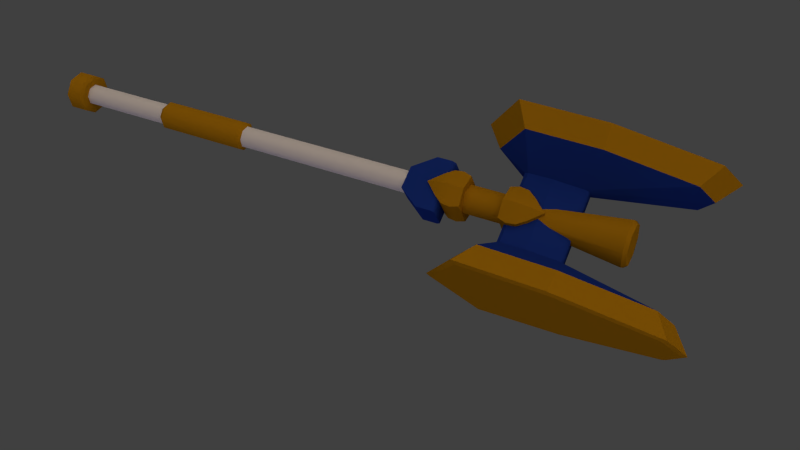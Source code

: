 # Source: magic_maul.blend  (saved by Blender 2.77.0; exported with 4.5.12 LTS)
import bpy
from mathutils import Matrix  # noqa: F401  (used for matrix-valued properties, if any)

bpy.ops.wm.read_factory_settings(use_empty=True)
scene = bpy.context.scene
scene.name = 'Scene'

# ---- collections
col_collection_1 = bpy.data.collections.new('Collection 1'); scene.collection.children.link(col_collection_1)
col_collection_2 = bpy.data.collections.new('Collection 2'); scene.collection.children.link(col_collection_2)
col_collection_2.hide_render = True
col_collection_2.hide_viewport = True

# ---- materials (node trees are filled in below, after node groups)
mat_steel = bpy.data.materials.new('Steel')
mat_steel.alpha_threshold = 0.0
mat_steel.use_transparent_shadow = False
mat_steel.roughness = 0.5
mat_steel.specular_intensity = 1.0
mat_steel.line_color = (0.0, 0.0, 0.0, 1.0)
mat_gold = bpy.data.materials.new('Gold')
mat_gold.alpha_threshold = 0.0
mat_gold.use_transparent_shadow = False
mat_gold.preview_render_type = 'SHADERBALL'
mat_gold.diffuse_color = (0.459, 0.2234, 0.006057, 1.0)
mat_gold.specular_color = (1.0, 0.5434, 0.06856)
mat_gold.roughness = 0.5
mat_gold.specular_intensity = 1.0
mat_gold.line_color = (0.0, 0.0, 0.0, 1.0)
mat_blue = bpy.data.materials.new('Blue')
mat_blue.alpha_threshold = 0.0
mat_blue.use_transparent_shadow = False
mat_blue.preview_render_type = 'SHADERBALL'
mat_blue.diffuse_color = (0.01231, 0.04092, 0.2883, 1.0)
mat_blue.specular_color = (0.1522, 0.1955, 1.0)
mat_blue.roughness = 0.5
mat_blue.specular_intensity = 1.0
mat_blue.line_color = (0.0, 0.0, 0.0, 1.0)
mat_floorshadow = bpy.data.materials.new('FloorShadow')
mat_floorshadow.alpha_threshold = 0.0
mat_floorshadow.use_transparent_shadow = False
mat_floorshadow.diffuse_color = (0.2159, 0.2159, 0.2159, 1.0)
mat_floorshadow.roughness = 0.5
mat_floorshadow.specular_intensity = 0.0
mat_floorshadow.line_color = (0.0, 0.0, 0.0, 0.5)
mat_floorinvis = bpy.data.materials.new('FloorInvis')
mat_floorinvis.alpha_threshold = 0.0
mat_floorinvis.use_transparent_shadow = False
mat_floorinvis.diffuse_color = (0.2159, 0.2159, 0.2159, 1.0)
mat_floorinvis.roughness = 0.5
mat_floorinvis.specular_intensity = 0.0

# ---- material node trees

# ---- world
world_world = bpy.data.worlds.new('World'); scene.world = world_world
world_world.color = (0.05088, 0.05088, 0.05088)
world_world.use_sun_shadow = False
world_world.sun_shadow_jitter_overblur = 0.0
world_world.cycles.sampling_method = 'NONE'
world_world.cycles.sample_map_resolution = 256
world_world.light_settings.distance = 1.0

# ---- cameras
cam_camera = bpy.data.cameras.new('Camera')
cam_camera.clip_end = 100.0
cam_camera.lens = 35.0
cam_camera.sensor_width = 32.0
cam_camera.sensor_height = 18.0
cam_camera.ortho_scale = 7.314
cam_camera.dof.focus_distance = 0.0
cam_camera.dof.aperture_fstop = 128.0

# ---- lights
light_filllight = bpy.data.lights.new('FillLight', 'SUN')
light_filllight.color = (0.7398, 0.6076, 1.0)
light_filllight.transmission_factor = 0.0
light_filllight.angle = 1.571
light_filllight.energy = 0.25
light_filllight.shadow_buffer_clip_start = 0.5
light_filllight.shadow_soft_size = 1.0
light_filllight.shadow_cascade_max_distance = 1000.0
light_filllight.cycles.use_multiple_importance_sampling = False
light_keylight = bpy.data.lights.new('KeyLight', 'SUN')
light_keylight.color = (0.814, 0.6377, 0.5099)
light_keylight.transmission_factor = 0.0
light_keylight.angle = 1.966
light_keylight.energy = 1.25
light_keylight.shadow_buffer_clip_start = 0.5
light_keylight.shadow_soft_size = 1.5
light_keylight.shadow_cascade_max_distance = 1000.0
light_keylight.cycles.use_multiple_importance_sampling = False
light_rimlight = bpy.data.lights.new('RimLight', 'SUN')
light_rimlight.color = (0.7067, 0.7067, 0.7067)
light_rimlight.transmission_factor = 0.0
light_rimlight.angle = 1.571
light_rimlight.energy = 0.25
light_rimlight.shadow_buffer_clip_start = 0.5
light_rimlight.shadow_soft_size = 1.0
light_rimlight.shadow_cascade_max_distance = 1000.0
light_rimlight.cycles.use_multiple_importance_sampling = False

# ---- meshes
me_magicmaul = bpy.data.meshes.new('MagicMaul')
me_magicmaul.from_pydata([(0.0, 0.7765, -0.1295), (0.09137, 0.7774, -0.09137), (0.09137, -1.344, -0.09137), (0.0, -1.344, -0.1292), (0.1292, 0.7755, -0.1297), (0.1292, 0.7765, -3.776e-08), (0.1292, -1.344, -5.073e-08), (-0.09137, -1.344, -0.09137), (0.1206, -1.382, -0.1206), (0.0, -1.382, -0.1706), (0.0, 1.026, -0.16), (0.1706, -1.382, -6.011e-08), (0.09137, 0.7774, 0.09137), (0.09137, -1.344, 0.09137), (-0.09137, 0.7774, -0.09137), (-0.1206, -1.382, -0.1206), (0.1206, -2.475, -0.1206), (0.0, -2.475, -0.1706), (0.3, 1.026, -0.1597), (-0.1292, 0.7755, -0.1297), (0.1206, -1.382, 0.1206), (0.1705, -2.475, -4.423e-08), (0.1292, 0.7755, 0.1297), (0.0, -1.344, 0.1292), (-0.1292, -1.344, -5.073e-08), (-0.1292, 0.7765, -3.776e-08), (-0.1206, -2.475, -0.1206), (-0.1706, -1.382, -6.011e-08), (0.09137, -2.525, -0.09137), (0.0, -2.525, -0.1292), (0.1262, 1.175, -0.1599), (0.0, 1.04, -0.16), (-0.3, 1.026, -0.1597), (0.3, 1.026, -1.303e-07), (0.0, -1.382, 0.1706), (0.1206, -2.475, 0.1206), (0.1292, -2.525, -3.533e-08), (0.0, 0.7765, 0.1295), (-0.09137, -1.344, 0.09137), (-0.09137, 0.7774, 0.09137), (-0.09137, -2.525, -0.09137), (-0.1705, -2.475, -4.423e-08), (-0.1206, -1.382, 0.1206), (0.0, -3.691, -0.1292), (0.09137, -3.691, -0.09137), (0.0, 1.04, -0.1798), (0.1262, 1.175, -0.1798), (0.14, 1.194, -0.1599), (0.3, 1.194, -0.1597), (-0.1262, 1.175, -0.1599), (0.3, 1.194, -1.303e-07), (0.0, -2.475, 0.1705), (0.09137, -2.525, 0.09137), (0.1292, -3.691, -5.073e-08), (0.3, 1.026, 0.1597), (-0.1292, 0.7755, 0.1297), (-0.09137, -3.691, -0.09137), (-0.1292, -2.525, -3.533e-08), (-0.1206, -2.475, 0.1206), (0.1462, -3.691, -0.1462), (0.0, -3.691, -0.2067), (-0.1262, 1.175, -0.1798), (-1.199e-09, 1.175, -0.2336), (0.1962, 1.272, -0.1798), (0.3, 1.234, -0.1278), (-0.3, 1.194, -0.1597), (-0.14, 1.194, -0.1599), (-0.3, 1.026, -1.303e-07), (0.3, 1.234, -1.302e-07), (0.3, 1.194, 0.1597), (0.0, -2.525, 0.1292), (0.09137, -3.691, 0.09137), (0.2067, -3.691, -6.832e-08), (0.0, 1.026, 0.16), (-0.1462, -3.691, -0.1462), (-0.1292, -3.691, -5.073e-08), (-0.09137, -2.525, 0.09137), (0.1705, -3.711, -0.1705), (0.0, -3.711, -0.2412), (-0.1962, 1.272, -0.1798), (-4.87e-10, 1.272, -0.2515), (0.1686, 1.234, -0.1279), (-0.3, 1.194, -1.303e-07), (-0.3, 1.234, -0.1278), (0.3, 1.234, 0.1278), (0.1686, 1.234, -7.384e-08), (0.1262, 1.175, 0.1599), (0.14, 1.194, 0.1599), (0.0, -3.691, 0.1292), (0.1462, -3.691, 0.1462), (0.2412, -3.711, -7.763e-08), (0.0, 1.04, 0.16), (-0.3, 1.026, 0.1597), (-0.1705, -3.711, -0.1705), (-0.2067, -3.691, -6.832e-08), (-0.09137, -3.691, 0.09137), (0.1705, -3.921, -0.1705), (0.0, -3.921, -0.2412), (-0.1686, 1.234, -0.1279), (-5.194e-10, 1.374, -0.2543), (0.1962, 1.272, -7.451e-08), (-0.3, 1.194, 0.1597), (-0.3, 1.234, -1.302e-07), (0.1686, 1.234, 0.1279), (0.1962, 1.272, 0.1798), (0.1262, 1.175, 0.1798), (0.0, -3.691, 0.2067), (0.1705, -3.711, 0.1705), (0.2412, -3.921, -7.763e-08), (-0.1262, 1.175, 0.1599), (0.0, 1.04, 0.1798), (-0.1705, -3.921, -0.1705), (-0.2412, -3.711, -7.763e-08), (-0.1462, -3.691, 0.1462), (0.1462, -3.941, -0.1462), (0.0, -3.941, -0.2067), (-0.1686, 1.234, -7.384e-08), (-0.1962, 1.272, -7.451e-08), (0.2092, 1.374, -0.1798), (0.2092, 1.374, -7.451e-08), (-0.14, 1.194, 0.1599), (-0.3, 1.234, 0.1278), (-1.199e-09, 1.175, 0.2336), (0.0, -3.711, 0.2412), (0.1705, -3.921, 0.1705), (0.2067, -3.941, -6.832e-08), (-0.1262, 1.175, 0.1798), (-0.1462, -3.941, -0.1462), (-0.2412, -3.921, -7.763e-08), (-0.1705, -3.711, 0.1705), (0.0, -3.941, -2.98e-08), (-0.1962, 1.272, 0.1798), (-0.1686, 1.234, 0.1279), (-0.2092, 1.374, -7.451e-08), (-0.2092, 1.374, -0.1798), (0.0, 1.468, -0.2543), (0.1798, 1.468, -7.451e-08), (0.1798, 1.468, -0.1798), (0.2092, 1.374, 0.1798), (-4.87e-10, 1.272, 0.2515), (0.0, -3.921, 0.2412), (0.1462, -3.941, 0.1462), (-0.2067, -3.941, -6.832e-08), (-0.1705, -3.921, 0.1705), (0.0, -3.941, 0.2067), (-0.2092, 1.374, 0.1798), (-0.1798, 1.468, -7.451e-08), (-0.1798, 1.468, -0.1798), (0.1173, 1.468, -0.1173), (0.1798, 1.468, 0.1798), (-0.1462, -3.941, 0.1462), (-0.1798, 1.468, 0.1798), (-0.1173, 1.468, -0.1173), (0.0, 1.468, -0.166), (0.166, 1.468, -4.325e-08), (-5.194e-10, 1.374, 0.2543), (-0.166, 1.468, -4.325e-08), (0.0, 1.892, -0.166), (0.1173, 1.892, -0.1173), (0.166, 1.892, -4.325e-08), (0.1173, 1.468, 0.1173), (0.0, 1.468, 0.2543), (-0.1173, 1.468, 0.1173), (-0.166, 1.892, -4.325e-08), (-0.1173, 1.892, -0.1173), (-2.707e-08, 1.893, -0.2543), (0.1798, 1.893, -0.1798), (0.1798, 1.893, -7.451e-08), (0.1173, 1.892, 0.1173), (0.0, 1.468, 0.166), (-0.1173, 1.892, 0.1173), (-0.1798, 1.893, -7.451e-08), (-0.1798, 1.893, -0.1798), (0.2092, 1.987, -0.1798), (0.1798, 1.893, 0.1798), (0.0, 1.892, 0.166), (-0.1798, 1.893, 0.1798), (-0.2092, 1.987, -0.1798), (0.1993, 1.956, -6.829e-08), (0.1993, 1.956, -0.1024), (-1.234e-08, 1.987, -0.2543), (0.1993, 1.956, 0.1024), (-2.707e-08, 1.893, 0.2543), (-0.1993, 1.956, -6.829e-08), (-0.1993, 1.956, -0.1024), (-0.1993, 1.956, 0.1024), (0.4, 1.956, -1.166e-07), (0.4, 1.956, -0.1024), (0.1962, 2.089, -0.1798), (0.2087, 1.991, -0.1254), (0.4, 1.956, 0.1024), (0.2092, 1.987, 0.1798), (-1.234e-08, 1.987, 0.2543), (-0.4, 1.956, -1.166e-07), (-0.4, 1.956, -0.1024), (-0.2092, 1.987, 0.1798), (-0.4, 1.956, 0.1024), (-0.1962, 2.089, -0.1798), (-0.2087, 1.991, -0.1254), (0.6479, 1.569, -1.957e-07), (0.4, 1.996, -0.128), (2.992e-09, 2.089, -0.2515), (0.1962, 2.089, -0.128), (0.2087, 1.991, 0.1254), (0.4, 1.996, 0.128), (-0.6479, 1.569, -1.957e-07), (-0.4, 1.996, -0.128), (-0.2087, 1.991, 0.1254), (-0.4, 1.996, 0.128), (-0.1962, 2.089, -0.128), (0.6479, 1.93, -0.5694), (0.1262, 2.187, -0.1798), (0.1262, 2.187, -0.128), (0.6479, 1.93, 0.5694), (0.1962, 2.089, 0.128), (0.1962, 2.089, 0.1798), (2.992e-09, 2.089, 0.2515), (-0.6479, 1.93, -0.5694), (-0.1962, 2.089, 0.1798), (-0.1962, 2.089, 0.128), (-0.6479, 1.93, 0.5694), (-0.1262, 2.187, -0.128), (-0.1262, 2.187, -0.1798), (0.8988, 1.789, -0.6701), (0.8988, 1.364, -2.714e-07), (0.4, 2.264, -0.128), (1.849e-08, 2.187, -0.2336), (0.05391, 2.264, -0.128), (0.8988, 1.789, 0.6701), (0.4, 2.264, 0.128), (0.6479, 2.723, 0.5238), (0.1262, 2.187, 0.128), (0.1262, 2.187, 0.1798), (-0.8988, 1.789, -0.6701), (-0.8988, 1.364, -2.714e-07), (-0.4, 2.264, -0.128), (-0.1262, 2.187, 0.1798), (-0.1262, 2.187, 0.128), (-0.4, 2.264, 0.128), (-0.6479, 2.723, 0.5238), (-0.8988, 1.789, 0.6701), (-0.05391, 2.264, -0.128), (0.6479, 2.723, -0.5238), (0.8988, 2.722, -0.6164), (0.9181, 1.823, -0.62), (3.765e-08, 2.322, -0.1798), (0.9182, 1.823, 0.62), (0.8988, 2.722, 0.6164), (1.849e-08, 2.187, 0.2336), (0.05391, 2.264, 0.128), (-0.9181, 1.823, -0.62), (-0.8988, 2.722, -0.6164), (-0.6479, 2.723, -0.5238), (-0.05391, 2.264, 0.128), (-0.8988, 2.722, 0.6164), (-0.9182, 1.823, 0.62), (0.6479, 3.632, -0.2552), (0.8988, 3.791, -0.3003), (0.9181, 2.722, -0.5703), (0.9182, 1.413, -2.886e-07), (0.4, 2.594, -0.0768), (1.262e-08, 2.322, -0.1398), (0.6479, 3.632, 0.2552), (0.8988, 3.791, 0.3003), (3.765e-08, 2.322, 0.1798), (-0.9182, 1.413, -2.886e-07), (-0.9181, 2.722, -0.5703), (-0.8988, 3.791, -0.3003), (-0.6479, 3.632, -0.2552), (-0.4, 2.594, -0.0768), (-0.6479, 3.632, 0.2552), (-0.8988, 3.791, 0.3003), (0.6479, 3.791, -1.957e-07), (0.8988, 3.979, -2.714e-07), (0.9181, 3.753, -0.2778), (0.9309, 1.823, -2.842e-07), (0.931, 2.722, -2.745e-07), (0.1457, 2.594, -0.0768), (0.1067, 2.402, -0.1067), (0.9182, 2.722, 0.5703), (0.4, 2.594, 0.0768), (1.262e-08, 2.322, 0.1398), (-0.9309, 1.823, -2.842e-07), (-0.931, 2.722, -2.745e-07), (-0.9181, 3.753, -0.2778), (-0.8988, 3.979, -2.714e-07), (-0.6479, 3.791, -1.957e-07), (-0.4, 2.594, 0.0768), (-0.9182, 2.722, 0.5703), (-0.1457, 2.594, -0.0768), (-0.1067, 2.402, -0.1067), (0.4, 2.634, -0.06144), (0.9181, 3.934, -2.614e-07), (0.9247, 3.753, -2.634e-07), (0.1576, 2.634, -0.06144), (0.9182, 3.753, 0.2778), (0.4, 2.634, -8.024e-08), (0.1457, 2.594, 0.0768), (0.1067, 2.402, 0.1067), (0.4, 2.634, 0.06144), (-0.9247, 3.753, -2.634e-07), (-0.4, 2.634, -0.06144), (-0.9181, 3.934, -2.614e-07), (-0.1457, 2.594, 0.0768), (-0.1067, 2.402, 0.1067), (-0.4, 2.634, 0.06144), (-0.9182, 3.753, 0.2778), (-0.4, 2.634, -8.024e-08), (-0.1576, 2.634, -0.06144), (0.183, 2.634, -2.917e-08), (0.1576, 2.634, 0.06144), (-0.1576, 2.634, 0.06144), (-0.183, 2.634, -2.917e-08), (-0.2554, 3.156, 3.155e-10), (-0.1806, 3.156, -0.1806), (-0.1806, 3.156, 0.1806), (-0.2207, 3.195, -5.034e-08), (-0.1561, 3.195, -0.1561), (0.0, 3.156, -0.2554), (0.0, 3.156, 0.2554), (-0.1561, 3.195, 0.1561), (0.0, 3.195, -0.2207), (0.0, 3.195, 3.744e-08), (0.1806, 3.156, -0.1806), (0.1806, 3.156, 0.1806), (0.0, 3.195, 0.2207), (0.1561, 3.195, -0.1561), (0.2207, 3.195, -5.034e-08), (0.2554, 3.156, 3.155e-10), (0.1561, 3.195, 0.1561)], [], [(1, 2, 3, 0), (4, 1, 0), (2, 1, 5, 6), (3, 7, 14, 0), (3, 2, 8, 9), (0, 10, 18, 4), (5, 1, 4), (2, 6, 11, 8), (6, 5, 12, 13), (3, 9, 15, 7), (9, 8, 16, 17), (0, 19, 32, 10), (4, 18, 33, 5), (6, 13, 20, 11), (8, 11, 21, 16), (5, 22, 12), (13, 12, 37, 23), (19, 0, 14), (7, 24, 25, 14), (9, 17, 26, 15), (7, 15, 27, 24), (28, 29, 17, 16), (30, 18, 10, 31), (13, 23, 34, 20), (11, 20, 35, 21), (36, 28, 16, 21), (5, 33, 54, 22), (37, 12, 22), (25, 19, 14), (24, 38, 39, 25), (40, 26, 17, 29), (15, 26, 41, 27), (24, 27, 42, 38), (43, 29, 28, 44), (31, 45, 46, 30), (30, 47, 48, 18), (32, 49, 31, 10), (19, 25, 67, 32), (50, 33, 18, 48), (38, 42, 34, 23), (20, 34, 51, 35), (52, 36, 21, 35), (44, 28, 36, 53), (37, 39, 38, 23), (25, 39, 55), (43, 56, 40, 29), (57, 41, 26, 40), (27, 41, 58, 42), (43, 44, 59, 60), (49, 61, 45, 31), (62, 46, 45), (46, 63, 47, 30), (65, 66, 49, 32), (50, 48, 64, 68), (69, 54, 33, 50), (42, 58, 51, 34), (70, 52, 35, 51), (53, 36, 52, 71), (44, 53, 72, 59), (73, 37, 22, 54), (37, 55, 39), (25, 55, 92, 67), (43, 60, 74, 56), (56, 75, 57, 40), (76, 58, 41, 57), (60, 59, 77, 78), (79, 61, 49, 66), (62, 45, 61), (62, 80, 63, 46), (81, 47, 63), (81, 64, 48, 47), (82, 65, 32, 67), (65, 83, 98, 66), (69, 50, 68, 84), (85, 68, 64, 81), (86, 54, 69, 87), (70, 51, 58, 76), (71, 52, 70, 88), (53, 71, 89, 72), (59, 72, 90, 77), (73, 54, 86, 91), (73, 92, 55, 37), (60, 78, 93, 74), (56, 74, 94, 75), (75, 95, 76, 57), (78, 77, 96, 97), (79, 66, 98), (79, 80, 62, 61), (80, 99, 118, 63), (63, 100, 85, 81), (101, 82, 67, 92), (82, 102, 83, 65), (84, 103, 87, 69), (103, 84, 68, 85), (104, 105, 86, 87), (95, 88, 70, 76), (71, 88, 106, 89), (72, 89, 107, 90), (77, 90, 108, 96), (109, 92, 73, 91), (86, 105, 110, 91), (78, 97, 111, 93), (74, 93, 112, 94), (75, 94, 113, 95), (114, 115, 97, 96), (116, 117, 79, 98), (80, 79, 134, 99), (119, 100, 63, 118), (85, 100, 104, 103), (101, 92, 109, 120), (101, 121, 102, 82), (98, 83, 102, 116), (103, 104, 87), (105, 104, 139, 122), (95, 113, 106, 88), (89, 106, 123, 107), (90, 107, 124, 108), (125, 114, 96, 108), (91, 110, 126, 109), (122, 110, 105), (127, 111, 97, 115), (93, 111, 128, 112), (94, 112, 129, 113), (115, 114, 125, 130), (131, 117, 116, 132), (133, 134, 79, 117), (99, 135, 137, 118), (136, 119, 118, 137), (138, 104, 100, 119), (101, 120, 132, 121), (126, 131, 120, 109), (116, 102, 121, 132), (113, 129, 123, 106), (107, 123, 140, 124), (141, 125, 108, 124), (122, 126, 110), (115, 130, 142, 127), (142, 128, 111, 127), (112, 128, 143, 129), (141, 144, 130, 125), (131, 132, 120), (145, 133, 117, 131), (146, 147, 134, 133), (99, 134, 147, 135), (137, 148, 154, 136), (149, 138, 119, 136), (104, 138, 155, 139), (126, 122, 139, 131), (129, 143, 140, 123), (144, 141, 124, 140), (150, 142, 130, 144), (150, 143, 128, 142), (131, 139, 155, 145), (151, 146, 133, 145), (147, 146, 156, 152), (148, 137, 135, 153), (136, 154, 160, 149), (138, 149, 161, 155), (144, 140, 143, 150), (145, 155, 161, 151), (146, 151, 162, 156), (152, 153, 135, 147), (153, 157, 158, 148), (148, 158, 159, 154), (152, 156, 163, 164), (153, 152, 164, 157), (158, 157, 165, 166), (159, 158, 166, 167), (154, 159, 168, 160), (169, 161, 149, 160), (169, 162, 151, 161), (156, 162, 170, 163), (163, 171, 172, 164), (164, 172, 165, 157), (166, 165, 180, 173), (167, 174, 168, 159), (160, 168, 175, 169), (162, 169, 175, 170), (170, 176, 171, 163), (172, 177, 180, 165), (178, 167, 166, 179), (166, 173, 189, 179), (181, 174, 167, 178), (175, 168, 174, 182), (175, 182, 176, 170), (172, 171, 183, 184), (171, 176, 185, 183), (172, 184, 198, 177), (186, 178, 179, 187), (173, 180, 201, 188), (190, 181, 178, 186), (174, 181, 203, 191), (182, 174, 191, 192), (182, 192, 195, 176), (183, 193, 194, 184), (176, 195, 207, 185), (185, 196, 193, 183), (177, 197, 201, 180), (187, 199, 186), (187, 179, 189, 200), (188, 202, 189, 173), (186, 199, 190), (203, 181, 190, 204), (194, 193, 205), (194, 206, 198, 184), (207, 208, 196, 185), (193, 196, 205), (197, 177, 198, 209), (187, 210, 199), (200, 210, 187), (189, 202, 225, 200), (188, 201, 226, 211), (202, 188, 211, 212), (199, 213, 190), (203, 204, 229, 214), (204, 190, 213), (191, 203, 214, 215), (192, 191, 215, 216), (192, 216, 218, 195), (194, 205, 217), (206, 194, 217), (198, 206, 235, 209), (218, 219, 207, 195), (207, 219, 238, 208), (208, 220, 196), (205, 196, 220), (221, 222, 197, 209), (197, 222, 226, 201), (223, 224, 199, 210), (200, 225, 242, 210), (202, 212, 225), (241, 245, 222, 221), (228, 213, 199, 224), (213, 230, 229, 204), (231, 232, 215, 214), (233, 217, 205, 234), (206, 217, 252, 235), (219, 218, 236, 237), (220, 208, 238, 239), (240, 234, 205, 220), (221, 209, 235), (253, 237, 236, 264), (210, 242, 243, 223), (223, 244, 259, 224), (226, 245, 211), (212, 227, 225), (228, 224, 259, 246), (230, 213, 228, 247), (231, 214, 229), (216, 215, 232, 248), (216, 248, 236, 218), (233, 234, 265, 250), (217, 233, 251, 252), (219, 237, 238), (253, 264, 281), (239, 254, 240, 220), (240, 255, 265, 234), (235, 241, 221), (226, 222, 245), (242, 256, 257, 243), (243, 258, 244, 223), (225, 260, 256, 242), (245, 227, 212, 211), (228, 246, 279, 247), (262, 230, 247, 263), (229, 249, 231), (230, 262, 280, 229), (248, 232, 264), (250, 266, 251, 233), (252, 251, 267, 268), (235, 252, 268, 269), (237, 253, 238), (248, 264, 236), (239, 238, 287, 270), (270, 271, 254, 239), (240, 254, 288, 255), (227, 278, 260, 225), (257, 256, 272, 273), (257, 274, 258, 243), (244, 275, 259), (276, 275, 244, 258), (275, 246, 259), (273, 272, 262, 263), (247, 279, 295, 263), (253, 304, 287, 238), (250, 265, 282), (283, 266, 250, 282), (266, 284, 267, 251), (267, 285, 286, 268), (269, 290, 241, 235), (285, 271, 270, 286), (254, 271, 306, 288), (282, 265, 255), (241, 290, 261), (260, 291, 256), (273, 292, 274, 257), (256, 291, 296, 272), (293, 276, 258, 274), (279, 246, 275, 276), (294, 291, 260, 277), (263, 295, 292, 273), (272, 296, 299, 262), (280, 262, 299), (249, 281, 264), (288, 283, 282, 255), (300, 284, 266, 283), (269, 268, 301), (284, 302, 285, 267), (268, 286, 307, 301), (287, 305, 270), (271, 285, 302, 306), (286, 270, 305, 307), (289, 269, 301, 308), (274, 292, 293), (295, 279, 276, 293), (309, 296, 291, 294), (297, 280, 299, 310), (306, 300, 283, 288), (284, 300, 302), (241, 261, 245), (308, 301, 307, 312), (293, 292, 295), (310, 299, 296, 309), (300, 306, 302), (312, 307, 305, 311), (314, 290, 289), (310, 309, 328, 324), (314, 313, 316, 317), (308, 312, 313, 314), (319, 281, 298, 324), (313, 315, 320, 316), (318, 314, 317, 321), (317, 316, 322, 321), (318, 261, 290, 314), (278, 261, 318, 323), (315, 319, 325, 320), (316, 320, 325, 322), (318, 321, 326, 323), (326, 321, 322, 327), (280, 298, 249, 229), (324, 298, 297), (324, 329, 325, 319), (327, 322, 325, 329), (323, 326, 327, 328), (328, 327, 329, 324), (280, 297, 298), (249, 298, 281), (249, 264, 232, 231), (253, 281, 304), (304, 303, 287), (328, 309, 294, 323), (297, 310, 324), (303, 304, 315), (311, 303, 315), (287, 303, 311, 305), (278, 227, 261), (313, 312, 311, 315), (289, 308, 314), (277, 278, 323), (294, 277, 323), (278, 277, 260), (269, 289, 290), (245, 261, 227), (304, 281, 319, 315)])
me_magicmaul.polygons.foreach_set('use_smooth', [True] * 364)
me_magicmaul.polygons.foreach_set('material_index', [0, 2, 0, 0, 1, 2, 2, 1, 0, 1, 1, 2, 2, 1, 1, 2, 0, 2, 0, 1, 1, 1, 2, 1, 1, 1, 2, 2, 2, 0, 1, 1, 1, 0, 1, 2, 2, 2, 2, 1, 1, 1, 0, 0, 2, 0, 1, 1, 1, 1, 1, 1, 2, 2, 2, 1, 1, 0, 1, 2, 2, 2, 1, 0, 1, 1, 1, 1, 1, 1, 2, 2, 2, 2, 2, 2, 1, 0, 1, 1, 2, 2, 1, 1, 0, 1, 1, 1, 1, 1, 2, 2, 2, 2, 1, 0, 1, 1, 1, 2, 1, 1, 1, 1, 1, 1, 1, 1, 1, 2, 2, 2, 1, 1, 1, 1, 1, 1, 1, 1, 1, 1, 1, 1, 1, 1, 1, 1, 1, 2, 1, 2, 1, 1, 1, 1, 1, 1, 1, 1, 1, 1, 1, 1, 1, 1, 1, 1, 1, 1, 1, 1, 1, 1, 1, 1, 1, 1, 1, 1, 1, 1, 1, 1, 1, 1, 1, 1, 1, 1, 1, 1, 1, 1, 1, 1, 1, 1, 1, 1, 1, 1, 1, 1, 1, 1, 1, 1, 2, 1, 2, 1, 1, 1, 2, 1, 2, 1, 2, 2, 1, 2, 2, 2, 2, 2, 2, 1, 2, 2, 2, 1, 1, 2, 2, 2, 1, 1, 1, 2, 2, 2, 1, 2, 2, 2, 1, 1, 1, 2, 2, 1, 1, 2, 1, 1, 2, 1, 2, 1, 2, 1, 1, 1, 1, 2, 1, 1, 2, 1, 1, 1, 1, 2, 1, 1, 1, 2, 1, 1, 1, 2, 1, 1, 1, 2, 2, 1, 1, 1, 2, 2, 1, 2, 1, 1, 2, 1, 1, 1, 1, 1, 1, 1, 2, 1, 1, 1, 1, 2, 1, 1, 1, 1, 2, 1, 2, 1, 1, 2, 1, 2, 2, 1, 1, 1, 2, 1, 2, 2, 1, 2, 2, 1, 1, 2, 2, 1, 1, 1, 2, 1, 2, 1, 2, 1, 1, 1, 1, 1, 1, 1, 1, 1, 1, 1, 1, 1, 1, 2, 1, 1, 1, 1, 1, 2, 1, 1, 1, 2, 1, 1, 1, 1, 2, 1, 1, 1, 1, 1, 2, 2, 1, 1])
_k = set([(0, 1), (0, 4), (0, 10), (0, 14), (0, 19), (1, 5), (2, 3), (2, 6), (3, 7), (4, 5), (4, 18), (5, 12), (5, 22), (6, 13), (7, 24), (8, 9), (8, 11), (9, 15), (10, 31), (11, 20), (12, 37), (13, 23), (14, 25), (15, 27), (16, 17), (16, 21), (17, 26), (18, 33), (18, 48), (19, 25), (19, 32), (20, 34), (21, 35), (22, 37), (22, 54), (23, 38), (24, 38), (25, 39), (25, 55), (26, 41), (27, 42), (28, 29), (28, 36), (29, 40), (30, 31), (30, 47), (31, 45), (31, 49), (32, 65), (32, 67), (33, 54), (34, 42), (35, 51), (36, 52), (37, 39), (37, 55), (37, 73), (40, 57), (41, 58), (43, 44), (43, 56), (44, 53), (45, 46), (45, 61), (45, 62), (46, 63), (47, 81), (48, 64), (49, 66), (51, 58), (52, 70), (53, 71), (54, 69), (55, 92), (56, 75), (57, 76), (59, 60), (59, 72), (60, 74), (61, 79), (62, 80), (63, 118), (64, 68), (65, 83), (66, 98), (67, 92), (68, 84), (69, 84), (70, 76), (71, 88), (72, 89), (73, 91), (74, 94), (75, 95), (77, 78), (77, 90), (78, 93), (79, 134), (80, 99), (81, 85), (83, 102), (85, 103), (86, 87), (86, 91), (87, 103), (88, 95), (89, 106), (90, 107), (91, 109), (91, 110), (92, 101), (93, 112), (94, 113), (96, 97), (96, 108), (97, 111), (98, 116), (99, 135), (101, 121), (102, 121), (104, 105), (104, 138), (105, 110), (106, 113), (107, 123), (108, 124), (109, 120), (110, 122), (110, 126), (111, 128), (112, 129), (114, 115), (114, 125), (115, 127), (116, 132), (118, 137), (120, 132), (122, 139), (123, 129), (124, 140), (125, 141), (126, 131), (127, 142), (128, 143), (131, 145), (134, 147), (135, 137), (135, 147), (136, 137), (136, 149), (138, 149), (139, 155), (140, 143), (141, 144), (142, 150), (144, 150), (145, 151), (146, 147), (146, 151), (148, 153), (148, 154), (149, 161), (151, 161), (152, 153), (152, 156), (154, 160), (155, 161), (156, 162), (157, 158), (157, 164), (158, 159), (159, 168), (160, 169), (162, 169), (163, 164), (163, 170), (165, 166), (165, 172), (165, 180), (166, 167), (166, 173), (167, 174), (168, 175), (170, 175), (171, 172), (171, 176), (172, 177), (173, 188), (174, 182), (174, 191), (176, 182), (176, 195), (177, 197), (178, 179), (178, 181), (179, 187), (179, 189), (180, 201), (181, 190), (181, 203), (182, 192), (183, 184), (183, 185), (184, 194), (184, 198), (185, 196), (185, 207), (186, 187), (186, 190), (187, 199), (187, 200), (188, 211), (189, 200), (189, 202), (190, 199), (190, 204), (191, 215), (192, 216), (193, 194), (193, 196), (194, 205), (194, 206), (195, 218), (196, 205), (196, 208), (197, 222), (198, 206), (198, 209), (199, 210), (199, 213), (199, 224), (200, 210), (200, 225), (201, 226), (202, 212), (203, 204), (203, 214), (204, 213), (204, 229), (205, 217), (205, 220), (205, 234), (206, 217), (206, 235), (207, 208), (207, 219), (208, 220), (208, 238), (209, 221), (210, 223), (210, 242), (211, 245), (212, 227), (213, 228), (213, 230), (214, 231), (215, 232), (216, 248), (217, 233), (217, 252), (218, 236), (219, 237), (220, 239), (220, 240), (221, 241), (222, 245), (223, 224), (223, 243), (224, 228), (225, 227), (225, 260), (226, 245), (227, 261), (227, 278), (228, 247), (229, 249), (229, 280), (230, 247), (230, 262), (231, 249), (232, 264), (233, 234), (233, 251), (234, 240), (235, 241), (235, 269), (236, 264), (237, 253), (238, 253), (238, 287), (239, 254), (239, 270), (240, 254), (241, 261), (241, 290), (242, 243), (242, 256), (243, 257), (244, 258), (244, 259), (245, 261), (246, 259), (246, 279), (247, 263), (248, 264), (249, 281), (249, 298), (250, 265), (250, 266), (251, 252), (251, 267), (252, 268), (253, 281), (253, 304), (254, 271), (255, 265), (255, 288), (256, 257), (256, 260), (256, 272), (257, 273), (258, 274), (260, 291), (262, 263), (262, 272), (262, 280), (263, 273), (264, 281), (266, 284), (267, 268), (267, 285), (268, 269), (268, 286), (269, 301), (270, 271), (270, 286), (270, 287), (271, 285), (272, 273), (274, 292), (277, 278), (277, 294), (279, 295), (280, 299), (284, 302), (285, 286), (287, 305), (288, 306), (289, 290), (289, 308), (291, 296), (292, 295), (294, 309), (296, 299), (297, 298), (297, 310), (301, 307), (302, 306), (303, 304), (303, 311), (305, 307), (308, 312), (309, 310), (311, 312), (313, 314), (313, 315), (314, 318), (315, 319), (316, 317), (316, 320), (316, 322), (317, 321), (318, 323), (319, 324), (320, 325), (321, 322), (321, 326), (322, 325), (322, 327), (323, 328), (324, 328), (325, 329), (326, 327), (327, 329)])
me_magicmaul.attributes.new('sharp_edge', 'BOOLEAN', 'EDGE').data.foreach_set('value', [ (min(e.vertices), max(e.vertices)) in _k for e in me_magicmaul.edges])
_uv = me_magicmaul.uv_layers.new(name='UVMap')
_uv.uv.foreach_set('vector', [0.8576, 0.4064, 0.8576, 6.908e-05, 0.8749, 0.0, 0.8749, 0.4062, 0.481, 0.7854, 0.4882, 0.7781, 0.5055, 0.7854, 0.4448, 0.9059, 0.4448, 0.4998, 0.462, 0.4997, 0.462, 0.9057, 0.8749, 0.0, 0.8922, 6.908e-05, 0.8922, 0.4064, 0.8749, 0.4062, 0.9445, 0.3784, 0.9445, 0.3594, 0.9518, 0.3564, 0.9518, 0.3814, 0.2705, 0.7945, 0.2234, 0.7945, 0.2234, 0.737, 0.2706, 0.7697, 0.4811, 0.7606, 0.4882, 0.7781, 0.481, 0.7854, 0.9445, 0.3594, 0.9313, 0.346, 0.9343, 0.3387, 0.9518, 0.3564, 0.462, 0.9057, 0.462, 0.4997, 0.4793, 0.4998, 0.4793, 0.9059, 0.9445, 0.3784, 0.9518, 0.3814, 0.9343, 0.3991, 0.9313, 0.3918, 0.8348, 0.4421, 0.812, 0.4422, 0.812, 0.2329, 0.8348, 0.2329, 0.2705, 0.7945, 0.2706, 0.8192, 0.2234, 0.8519, 0.2234, 0.7945, 0.9453, 0.1773, 0.9396, 0.1285, 0.9698, 0.1285, 0.9698, 0.1772, 0.9313, 0.346, 0.9126, 0.346, 0.9096, 0.3387, 0.9343, 0.3387, 0.7664, 0.0002775, 0.7892, 0.0, 0.7892, 0.2092, 0.7664, 0.2095, 0.4984, 0.7606, 0.481, 0.743, 0.4912, 0.7431, 0.8028, 0.4425, 0.8028, 0.8489, 0.7855, 0.8486, 0.7855, 0.4425, 0.2951, 0.7619, 0.2706, 0.7618, 0.2879, 0.7545, 0.8922, 0.8126, 0.8749, 0.8124, 0.8749, 0.4064, 0.8922, 0.4064, 0.8348, 0.4421, 0.8348, 0.2329, 0.8576, 0.2329, 0.8576, 0.4422, 0.9313, 0.3918, 0.9343, 0.3991, 0.9096, 0.3991, 0.9126, 0.3918, 0.8176, 0.2234, 0.8348, 0.2233, 0.8348, 0.2329, 0.812, 0.2329, 0.1953, 0.7703, 0.2234, 0.737, 0.2234, 0.7945, 0.2208, 0.7945, 0.9126, 0.346, 0.8994, 0.3594, 0.8922, 0.3564, 0.9096, 0.3387, 0.7892, 0.0, 0.812, 0.0002776, 0.812, 0.2095, 0.7892, 0.2092, 0.7892, 0.219, 0.772, 0.2192, 0.7664, 0.2095, 0.7892, 0.2092, 0.9698, 0.1772, 0.9698, 0.1285, 1.0, 0.1285, 0.9943, 0.1773, 0.4984, 0.7256, 0.4912, 0.7431, 0.481, 0.743, 0.2951, 0.737, 0.2951, 0.7619, 0.2879, 0.7545, 0.8749, 0.8124, 0.8576, 0.8126, 0.8576, 0.4064, 0.8749, 0.4064, 0.8521, 0.2234, 0.8576, 0.2329, 0.8348, 0.2329, 0.8348, 0.2233, 0.7664, 0.0002776, 0.7664, 0.2095, 0.7436, 0.2092, 0.7436, 0.0, 0.9126, 0.3918, 0.9096, 0.3991, 0.8922, 0.3814, 0.8994, 0.3784, 0.8348, 0.0, 0.8348, 0.2233, 0.8176, 0.2234, 0.8176, 6.908e-05, 0.8959, 0.5694, 0.8922, 0.5694, 0.8922, 0.5429, 0.896, 0.5429, 0.1953, 0.7703, 0.1916, 0.7677, 0.1916, 0.737, 0.2234, 0.737, 0.2234, 0.8519, 0.1953, 0.8186, 0.2208, 0.7945, 0.2234, 0.7945, 0.9453, 2.283e-08, 0.9698, 0.0001778, 0.9698, 0.04881, 0.9396, 0.04881, 0.9698, 0.09633, 0.9698, 0.1285, 0.9396, 0.1285, 0.9396, 0.09633, 0.8994, 0.3784, 0.8922, 0.3814, 0.8922, 0.3564, 0.8994, 0.3594, 0.8576, 0.8844, 0.8348, 0.8843, 0.8348, 0.6751, 0.8576, 0.6752, 0.8065, 0.2192, 0.7892, 0.219, 0.7892, 0.2092, 0.812, 0.2095, 0.772, 0.4425, 0.772, 0.2192, 0.7892, 0.219, 0.7892, 0.4423, 0.7855, 0.8486, 0.7683, 0.8489, 0.7683, 0.4425, 0.7855, 0.4425, 0.4984, 0.6905, 0.4912, 0.708, 0.481, 0.7081, 0.8348, 0.0, 0.8521, 6.908e-05, 0.8521, 0.2234, 0.8348, 0.2233, 0.7436, 0.219, 0.7436, 0.2092, 0.7664, 0.2095, 0.7609, 0.2192, 0.7436, 0.0, 0.7436, 0.2092, 0.7208, 0.2095, 0.7208, 0.0002776, 0.5706, 0.8825, 0.5574, 0.8692, 0.563, 0.8554, 0.5841, 0.8769, 0.896, 0.5959, 0.8922, 0.5959, 0.8922, 0.5694, 0.8959, 0.5694, 0.9317, 0.2824, 0.9079, 0.2825, 0.9317, 0.2567, 0.8922, 0.5429, 0.8922, 0.5237, 0.896, 0.5391, 0.896, 0.5429, 0.1916, 0.8519, 0.1916, 0.8213, 0.1953, 0.8186, 0.2234, 0.8519, 0.9698, 0.09633, 0.9396, 0.09633, 0.9456, 0.08867, 0.9698, 0.08867, 1.0, 0.09633, 1.0, 0.1285, 0.9698, 0.1285, 0.9698, 0.09633, 0.812, 0.8844, 0.812, 0.6752, 0.8348, 0.6751, 0.8348, 0.8843, 0.8348, 0.6655, 0.8521, 0.6656, 0.8576, 0.6752, 0.8348, 0.6751, 0.7892, 0.4423, 0.7892, 0.219, 0.8065, 0.2192, 0.8065, 0.4425, 0.5574, 0.8692, 0.5387, 0.8692, 0.533, 0.8554, 0.563, 0.8554, 0.8971, 0.8701, 0.9441, 0.8701, 0.9443, 0.8948, 0.8971, 0.9275, 0.4984, 0.7256, 0.481, 0.7081, 0.4912, 0.708, 0.9698, 0.0001778, 0.9943, 0.0, 1.0, 0.04881, 0.9698, 0.04881, 0.5706, 0.8825, 0.5841, 0.8769, 0.5841, 0.9072, 0.5706, 0.9015, 0.7609, 0.4425, 0.7436, 0.4423, 0.7436, 0.219, 0.7609, 0.2192, 0.7264, 0.2192, 0.7208, 0.2095, 0.7436, 0.2092, 0.7436, 0.219, 0.5841, 0.8769, 0.563, 0.8554, 0.5655, 0.8493, 0.5901, 0.8743, 0.8922, 0.615, 0.8922, 0.5959, 0.896, 0.5959, 0.896, 0.5996, 0.9317, 0.2824, 0.9317, 0.2567, 0.9556, 0.2825, 0.9317, 0.2824, 0.9317, 0.3011, 0.8946, 0.3012, 0.9079, 0.2825, 0.902, 0.5313, 0.896, 0.5391, 0.8922, 0.5237, 0.184, 0.7622, 0.184, 0.737, 0.1916, 0.737, 0.1916, 0.7677, 0.9698, 0.08101, 0.9396, 0.08101, 0.9396, 0.04881, 0.9698, 0.04881, 0.1916, 0.8519, 0.184, 0.8519, 0.184, 0.8267, 0.1916, 0.8213, 1.0, 0.09633, 0.9698, 0.09633, 0.9698, 0.08867, 0.994, 0.08867, 0.5059, 0.5732, 0.481, 0.5732, 0.481, 0.5487, 0.5059, 0.5487, 0.8689, 0.8942, 0.8971, 0.9275, 0.8653, 0.9275, 0.8653, 0.8969, 0.8348, 0.6655, 0.8348, 0.6751, 0.812, 0.6752, 0.8176, 0.6656, 0.8521, 0.4423, 0.8521, 0.6656, 0.8348, 0.6655, 0.8348, 0.4422, 0.5387, 0.8692, 0.5254, 0.8825, 0.5119, 0.8769, 0.533, 0.8554, 0.563, 0.8554, 0.533, 0.8554, 0.5306, 0.8493, 0.5655, 0.8493, 0.8971, 0.8701, 0.8971, 0.9275, 0.8689, 0.8942, 0.8944, 0.8701, 0.8971, 0.8701, 0.8971, 0.8126, 0.9443, 0.8453, 0.9441, 0.8701, 0.5841, 0.8769, 0.5901, 0.8743, 0.5901, 0.9097, 0.5841, 0.9072, 0.5706, 0.9015, 0.5841, 0.9072, 0.563, 0.9286, 0.5574, 0.9149, 0.7436, 0.4423, 0.7264, 0.4425, 0.7264, 0.2192, 0.7436, 0.219, 0.506, 0.9673, 0.5059, 0.9347, 0.5456, 0.9347, 0.5458, 0.9673, 0.8922, 0.615, 0.896, 0.5996, 0.902, 0.6075, 0.9688, 0.3012, 0.9317, 0.3011, 0.9317, 0.2824, 0.9556, 0.2825, 0.9317, 0.3011, 0.9317, 0.3206, 0.8922, 0.3207, 0.8946, 0.3012, 0.8922, 0.5237, 0.9262, 0.5237, 0.9262, 0.5313, 0.902, 0.5313, 1.0, 0.08101, 0.9698, 0.08101, 0.9698, 0.04881, 1.0, 0.04881, 0.9698, 0.08101, 0.9698, 0.08867, 0.9456, 0.08867, 0.9396, 0.08101, 0.8576, 0.9275, 0.8576, 0.9023, 0.8653, 0.8969, 0.8653, 0.9275, 0.5059, 0.5977, 0.481, 0.5977, 0.481, 0.5732, 0.5059, 0.5732, 0.9602, 0.5237, 0.9602, 0.5429, 0.9564, 0.5429, 0.9564, 0.5391, 0.8176, 0.4423, 0.8348, 0.4422, 0.8348, 0.6655, 0.8176, 0.6656, 0.5254, 0.8825, 0.5254, 0.9015, 0.5119, 0.9072, 0.5119, 0.8769, 0.533, 0.8554, 0.5119, 0.8769, 0.5059, 0.8743, 0.5306, 0.8493, 0.8974, 0.9275, 0.8978, 0.9602, 0.858, 0.9602, 0.8576, 0.9275, 0.8689, 0.8459, 0.8971, 0.8126, 0.8971, 0.8701, 0.8944, 0.8701, 0.9564, 0.5429, 0.9602, 0.5429, 0.9602, 0.5694, 0.9564, 0.5694, 0.506, 0.9673, 0.5458, 0.9673, 0.5456, 1.0, 0.5059, 1.0, 0.5841, 0.9072, 0.5901, 0.9097, 0.5655, 0.9347, 0.563, 0.9286, 0.5574, 0.9149, 0.563, 0.9286, 0.533, 0.9286, 0.5387, 0.9149, 0.6472, 0.8554, 0.6173, 0.8554, 0.6148, 0.8493, 0.6497, 0.8493, 0.9262, 0.6075, 0.9262, 0.615, 0.8922, 0.615, 0.902, 0.6075, 0.9317, 0.3011, 0.9688, 0.3012, 0.9713, 0.3207, 0.9317, 0.3206, 0.9262, 0.5042, 0.9262, 0.5237, 0.8922, 0.5237, 0.8922, 0.5042, 0.9262, 0.5313, 0.9262, 0.5237, 0.9602, 0.5237, 0.9504, 0.5313, 0.8653, 0.8126, 0.8971, 0.8126, 0.8689, 0.8459, 0.8653, 0.8433, 1.0, 0.08101, 0.994, 0.08867, 0.9698, 0.08867, 0.9698, 0.08101, 0.5059, 0.5487, 0.481, 0.5487, 0.481, 0.5242, 0.5059, 0.5242, 0.9504, 0.5313, 0.9602, 0.5237, 0.9564, 0.5391, 0.9556, 0.7563, 0.9688, 0.7751, 0.9317, 0.775, 0.9317, 0.7562, 0.5387, 0.9149, 0.533, 0.9286, 0.5119, 0.9072, 0.5254, 0.9015, 0.5119, 0.8769, 0.5119, 0.9072, 0.5059, 0.9097, 0.5059, 0.8743, 0.8978, 0.9602, 0.8974, 0.9928, 0.8576, 0.9928, 0.858, 0.9602, 0.6684, 0.8769, 0.6472, 0.8554, 0.6497, 0.8493, 0.6744, 0.8743, 0.9564, 0.5694, 0.9602, 0.5694, 0.9602, 0.5959, 0.9564, 0.5959, 0.9317, 0.7562, 0.9317, 0.7305, 0.9556, 0.7563, 0.5961, 0.8769, 0.5901, 0.8743, 0.6148, 0.8493, 0.6173, 0.8554, 0.9794, 0.2427, 0.9396, 0.2427, 0.94, 0.21, 0.9797, 0.21, 0.563, 0.9286, 0.5655, 0.9347, 0.5306, 0.9347, 0.533, 0.9286, 0.6173, 0.8554, 0.6472, 0.8554, 0.6684, 0.8769, 0.6322, 0.892, 0.9602, 0.615, 0.9262, 0.615, 0.9262, 0.6075, 0.9504, 0.6075, 0.9262, 0.6346, 0.8922, 0.6346, 0.8922, 0.615, 0.9262, 0.615, 0.9317, 0.3206, 0.9317, 0.3386, 0.8977, 0.3387, 0.8922, 0.3207, 0.9262, 0.4863, 0.9262, 0.5042, 0.8922, 0.5042, 0.8922, 0.4863, 0.9602, 0.5042, 0.9602, 0.5237, 0.9262, 0.5237, 0.9262, 0.5042, 0.8653, 0.8126, 0.8653, 0.8433, 0.8576, 0.8378, 0.8576, 0.8126, 0.9602, 0.5959, 0.9602, 0.615, 0.9564, 0.5996, 0.9564, 0.5959, 0.5059, 0.5242, 0.481, 0.5242, 0.481, 0.4997, 0.5059, 0.4997, 0.533, 0.9286, 0.5306, 0.9347, 0.5059, 0.9097, 0.5119, 0.9072, 0.9377, 0.9275, 0.9375, 0.9602, 0.8978, 0.9602, 0.8979, 0.9275, 0.6684, 0.9072, 0.6684, 0.8769, 0.6744, 0.8743, 0.6744, 0.9097, 0.9317, 0.7562, 0.9079, 0.7563, 0.9317, 0.7305, 0.6173, 0.8554, 0.6322, 0.892, 0.5961, 0.9072, 0.5961, 0.8769, 0.5961, 0.9072, 0.5901, 0.9097, 0.5901, 0.8743, 0.5961, 0.8769, 0.9797, 0.21, 0.94, 0.21, 0.9396, 0.1773, 0.9794, 0.1773, 0.6684, 0.9072, 0.6472, 0.9286, 0.6322, 0.892, 0.6684, 0.8769, 0.9602, 0.615, 0.9504, 0.6075, 0.9564, 0.5996, 0.9602, 0.6346, 0.9262, 0.6346, 0.9262, 0.615, 0.9602, 0.615, 0.9262, 0.6524, 0.8922, 0.6524, 0.8922, 0.6346, 0.9262, 0.6346, 0.9317, 0.3206, 0.9713, 0.3207, 0.9657, 0.3387, 0.9317, 0.3386, 0.7348, 0.8631, 0.7466, 0.8751, 0.7374, 0.8976, 0.7348, 0.8976, 0.9602, 0.4863, 0.9602, 0.5042, 0.9262, 0.5042, 0.9262, 0.4863, 0.9688, 0.7751, 0.9713, 0.7946, 0.9317, 0.7944, 0.9317, 0.775, 0.9079, 0.7563, 0.9317, 0.7562, 0.9317, 0.775, 0.8946, 0.7751, 0.9377, 0.9928, 0.8979, 0.9928, 0.8978, 0.9602, 0.9375, 0.9602, 0.6472, 0.9286, 0.6684, 0.9072, 0.6744, 0.9097, 0.6497, 0.9347, 0.6173, 0.9286, 0.5961, 0.9072, 0.6322, 0.892, 0.6472, 0.9286, 0.6173, 0.9286, 0.6148, 0.9347, 0.5901, 0.9097, 0.5961, 0.9072, 0.8946, 0.7751, 0.9317, 0.775, 0.9317, 0.7944, 0.8922, 0.7946, 0.9602, 0.6524, 0.9262, 0.6524, 0.9262, 0.6346, 0.9602, 0.6346, 0.8028, 0.8631, 0.8028, 0.8976, 0.8002, 0.8976, 0.791, 0.8751, 0.7466, 0.8751, 0.7348, 0.8631, 0.7688, 0.8489, 0.7688, 0.8658, 0.7348, 0.8976, 0.7374, 0.8976, 0.7466, 0.92, 0.7348, 0.932, 0.9713, 0.7946, 0.9657, 0.8126, 0.9317, 0.8125, 0.9317, 0.7944, 0.6472, 0.9286, 0.6497, 0.9347, 0.6148, 0.9347, 0.6173, 0.9286, 0.8922, 0.7946, 0.9317, 0.7944, 0.9317, 0.8125, 0.8977, 0.8126, 0.8028, 0.8976, 0.8028, 0.932, 0.791, 0.92, 0.8002, 0.8976, 0.791, 0.8751, 0.7688, 0.8658, 0.7688, 0.8489, 0.8028, 0.8631, 0.9665, 0.8939, 0.9665, 0.9751, 0.9443, 0.9752, 0.9443, 0.894, 0.812, 0.9659, 0.812, 0.8847, 0.8342, 0.8844, 0.8342, 0.9656, 0.1265, 0.8896, 0.1487, 0.8898, 0.1487, 0.971, 0.1265, 0.9708, 0.9665, 0.8939, 0.9886, 0.894, 0.9886, 0.9752, 0.9665, 0.9751, 0.2402, 0.8781, 0.218, 0.8688, 0.218, 0.8519, 0.252, 0.8662, 0.2494, 0.9006, 0.2402, 0.8781, 0.252, 0.8662, 0.252, 0.9006, 0.8342, 0.9656, 0.8342, 0.8844, 0.8564, 0.8847, 0.8564, 0.9659, 0.7688, 0.9294, 0.7688, 0.9463, 0.7348, 0.932, 0.7466, 0.92, 0.7688, 0.9294, 0.791, 0.92, 0.8028, 0.932, 0.7688, 0.9463, 0.1487, 0.8898, 0.1709, 0.8896, 0.1709, 0.9708, 0.1487, 0.971, 0.1866, 0.9006, 0.184, 0.9006, 0.184, 0.8662, 0.1958, 0.8781, 0.1958, 0.8781, 0.184, 0.8662, 0.218, 0.8519, 0.218, 0.8688, 0.1209, 0.9718, 0.08691, 0.9718, 0.08698, 0.9538, 0.1265, 0.9538, 0.252, 0.9006, 0.252, 0.9351, 0.2402, 0.9231, 0.2494, 0.9006, 0.9886, 0.8127, 0.9886, 0.8939, 0.9665, 0.8938, 0.9665, 0.8126, 0.9443, 0.8127, 0.9665, 0.8126, 0.9665, 0.8938, 0.9443, 0.8939, 0.1958, 0.9231, 0.184, 0.9351, 0.184, 0.9006, 0.1866, 0.9006, 0.05292, 0.9715, 0.04742, 0.9535, 0.08698, 0.9538, 0.08691, 0.9718, 0.4453, 0.918, 0.4453, 0.9059, 0.4793, 0.9059, 0.4647, 0.918, 0.4793, 0.9059, 0.4793, 0.9241, 0.469, 0.9249, 0.4647, 0.918, 0.426, 0.918, 0.4113, 0.9059, 0.4453, 0.9059, 0.4453, 0.918, 0.218, 0.9324, 0.2402, 0.9231, 0.252, 0.9351, 0.218, 0.9493, 0.218, 0.9324, 0.218, 0.9493, 0.184, 0.9351, 0.1958, 0.9231, 0.9602, 0.4863, 0.9262, 0.4863, 0.9262, 0.4743, 0.9455, 0.4743, 0.9262, 0.4863, 0.8922, 0.4863, 0.9068, 0.4743, 0.9262, 0.4743, 0.9602, 0.4863, 0.9455, 0.4743, 0.9499, 0.4674, 0.9602, 0.4681, 0.5458, 0.9543, 0.5837, 0.9543, 0.5837, 0.9739, 0.5458, 0.9739, 0.1265, 0.9538, 0.08698, 0.9538, 0.08706, 0.9343, 0.1242, 0.9343, 0.5458, 0.9347, 0.5837, 0.9347, 0.5837, 0.9543, 0.5458, 0.9543, 0.4113, 0.9059, 0.426, 0.918, 0.4216, 0.9249, 0.4113, 0.9241, 0.342, 0.9659, 0.308, 0.9657, 0.3025, 0.9476, 0.342, 0.9479, 0.342, 0.9659, 0.342, 0.9479, 0.3816, 0.9479, 0.376, 0.9659, 0.5837, 0.9543, 0.6216, 0.9543, 0.6216, 0.9739, 0.5837, 0.9739, 0.8922, 0.4863, 0.8922, 0.4681, 0.9025, 0.4674, 0.9068, 0.4743, 0.5837, 0.9347, 0.6216, 0.9347, 0.6216, 0.9543, 0.5837, 0.9543, 0.04742, 0.9535, 0.04996, 0.934, 0.08706, 0.9343, 0.08698, 0.9538, 0.5944, 0.07634, 0.6094, 0.0, 0.6137, 0.07521, 0.1512, 0.737, 0.1133, 0.737, 0.1151, 0.7302, 0.1512, 0.7294, 0.4793, 0.9435, 0.4695, 0.9435, 0.469, 0.9249, 0.4793, 0.9241, 0.6137, 0.07521, 0.6094, 0.0, 0.633, 0.07408, 0.1874, 0.7302, 0.1892, 0.737, 0.1512, 0.737, 0.1512, 0.7294, 0.5944, 0.773, 0.6137, 0.7741, 0.6094, 0.8493, 0.0, 0.737, 2.817e-08, 0.7294, 0.03617, 0.7302, 0.03794, 0.737, 0.2663, 0.7302, 0.3025, 0.7294, 0.3025, 0.737, 0.2645, 0.737, 0.6137, 0.7741, 0.633, 0.7753, 0.6094, 0.8493, 0.9602, 0.4487, 0.9602, 0.4681, 0.9499, 0.4674, 0.9504, 0.4487, 0.5944, 0.07634, 0.5059, 0.07531, 0.6094, 0.0, 0.59, 0.08426, 0.5059, 0.07531, 0.5944, 0.07634, 0.1151, 0.7302, 0.1127, 0.7115, 0.1512, 0.678, 0.1512, 0.7294, 0.1242, 0.9343, 0.08706, 0.9343, 0.08713, 0.9155, 0.111, 0.9155, 0.4695, 0.9435, 0.4793, 0.9435, 0.4793, 0.9619, 0.4695, 0.9619, 0.6094, 0.0, 0.7208, 0.06277, 0.633, 0.07408, 0.1874, 0.7302, 0.1512, 0.7294, 0.1512, 0.678, 0.1898, 0.7115, 0.6383, 0.08145, 0.633, 0.07408, 0.7208, 0.06277, 0.4113, 0.9241, 0.4216, 0.9249, 0.4211, 0.9435, 0.4113, 0.9435, 0.342, 0.9479, 0.3025, 0.9476, 0.305, 0.9282, 0.3421, 0.9284, 0.342, 0.9479, 0.3421, 0.9284, 0.3792, 0.9284, 0.3816, 0.9479, 0.5944, 0.773, 0.6094, 0.8493, 0.5059, 0.774, 0.59, 0.7651, 0.5944, 0.773, 0.5059, 0.774, 0.03617, 0.7302, 2.817e-08, 0.7294, 2.817e-08, 0.678, 0.03853, 0.7115, 0.8922, 0.4487, 0.902, 0.4487, 0.9025, 0.4674, 0.8922, 0.4681, 0.2663, 0.7302, 0.264, 0.7115, 0.3025, 0.678, 0.3025, 0.7294, 0.6383, 0.7679, 0.7208, 0.7866, 0.633, 0.7753, 0.6094, 0.8493, 0.633, 0.7753, 0.7208, 0.7866, 0.9504, 0.4304, 0.9602, 0.4304, 0.9602, 0.4487, 0.9504, 0.4487, 0.04996, 0.934, 0.06327, 0.9153, 0.08713, 0.9155, 0.08706, 0.9343, 0.9396, 0.0, 0.9396, 0.1283, 0.8922, 0.1283, 0.8922, 0.01927, 0.59, 0.08426, 0.5929, 0.1356, 0.5231, 0.2262, 0.5059, 0.07531, 0.1127, 0.7115, 0.09948, 0.6927, 0.1512, 0.678, 0.9504, 0.416, 0.9602, 0.4053, 0.9602, 0.4304, 0.9504, 0.4304, 0.9396, 0.2567, 0.8922, 0.2374, 0.8922, 0.1283, 0.9396, 0.1283, 0.7208, 0.06277, 0.7208, 0.2147, 0.6412, 0.1328, 0.6383, 0.08145, 0.4211, 0.9619, 0.4113, 0.9619, 0.4113, 0.9435, 0.4211, 0.9435, 9.015e-08, 0.737, 0.04742, 0.7563, 0.04742, 0.8653, 0.0, 0.8653, 0.59, 0.7651, 0.5059, 0.774, 0.5231, 0.6231, 0.5929, 0.7137, 0.902, 0.4487, 0.8922, 0.4487, 0.8922, 0.4304, 0.902, 0.4304, 0.7208, 0.7866, 0.6383, 0.7679, 0.6412, 0.7166, 0.7208, 0.6346, 0.0, 0.9937, 0.0, 0.8653, 0.04742, 0.8653, 0.04742, 0.9744, 0.05176, 0.6927, 0.03853, 0.7115, 2.817e-08, 0.678, 0.902, 0.416, 0.902, 0.4304, 0.8922, 0.4304, 0.8922, 0.4053, 0.4448, 0.5269, 0.4448, 0.6788, 0.3973, 0.6784, 0.3973, 0.4997, 0.2529, 0.4111, 0.2628, 0.4051, 0.3753, 0.4902, 0.3748, 0.4997, 0.08713, 0.9155, 0.08723, 0.8896, 0.111, 0.9155, 0.09948, 0.6927, 0.08581, 0.678, 0.1512, 0.678, 0.5059, 0.4259, 0.3748, 0.4997, 0.3753, 0.4902, 0.4968, 0.4187, 0.7208, 0.6215, 0.7208, 0.4697, 0.7683, 0.4425, 0.7683, 0.6211, 0.203, 0.6927, 0.1898, 0.7115, 0.1512, 0.678, 0.3421, 0.9284, 0.305, 0.9282, 0.3183, 0.9095, 0.3422, 0.9096, 0.3421, 0.9284, 0.3422, 0.9096, 0.3661, 0.9096, 0.3792, 0.9284, 0.0, 0.08862, 0.1219, 0.0, 0.1224, 0.009511, 0.009832, 0.09465, 0.3499, 0.5269, 0.3973, 0.4997, 0.3973, 0.6784, 0.3499, 0.6788, 0.264, 0.7115, 0.2507, 0.6927, 0.3025, 0.678, 0.902, 0.416, 0.8922, 0.4053, 0.8998, 0.4053, 0.3025, 0.7047, 0.3499, 0.7051, 0.3499, 0.8837, 0.3025, 0.8565, 0.2529, 0.07386, 0.2439, 0.081, 0.1224, 0.009511, 0.1219, 0.0, 2.817e-08, 0.678, 0.06543, 0.678, 0.05176, 0.6927, 0.08713, 0.9155, 0.06327, 0.9153, 0.08723, 0.8896, 0.4448, 0.6788, 0.4448, 0.8533, 0.3973, 0.8837, 0.3973, 0.6784, 0.2732, 0.2335, 0.2819, 0.2338, 0.2628, 0.4051, 0.2529, 0.4111, 0.5929, 0.1356, 0.6061, 0.198, 0.5837, 0.397, 0.5231, 0.2262, 0.4793, 0.987, 0.4695, 0.9763, 0.4695, 0.9619, 0.4793, 0.9619, 0.5059, 0.4259, 0.4968, 0.4187, 0.4972, 0.2464, 0.5059, 0.2471, 0.7208, 0.796, 0.7208, 0.6215, 0.7683, 0.6211, 0.7683, 0.8265, 0.1512, 0.678, 0.2167, 0.678, 0.203, 0.6927, 0.7208, 0.2147, 0.68, 0.3913, 0.6351, 0.1963, 0.6412, 0.1328, 0.3422, 0.9096, 0.3183, 0.9095, 0.3423, 0.8837, 0.009832, 0.09465, 0.02897, 0.2659, 0.02026, 0.2662, 0.0, 0.08862, 0.3499, 0.6788, 0.3973, 0.6784, 0.3973, 0.8837, 0.3499, 0.8533, 0.5929, 0.7137, 0.5231, 0.6231, 0.5837, 0.4524, 0.6061, 0.6513, 0.2507, 0.6927, 0.2371, 0.678, 0.3025, 0.678, 0.3422, 0.9096, 0.3423, 0.8837, 0.3661, 0.9096, 0.7208, 0.6346, 0.6412, 0.7166, 0.6351, 0.653, 0.68, 0.458, 0.3025, 0.5302, 0.3499, 0.4997, 0.3499, 0.7051, 0.3025, 0.7047, 0.2529, 0.07386, 0.2529, 0.2527, 0.2442, 0.2533, 0.2439, 0.081, 0.08581, 0.678, 0.09579, 0.6516, 0.1512, 0.6147, 0.1512, 0.678, 0.7218, 0.9644, 0.6744, 0.9557, 0.6744, 0.9069, 0.7218, 0.9069, 0.3445, 0.03262, 0.3483, 0.04007, 0.2819, 0.2338, 0.2732, 0.2335, 0.2628, 0.4051, 0.3798, 0.4119, 0.3753, 0.4902, 0.3896, 0.2401, 0.3798, 0.4119, 0.2628, 0.4051, 0.2819, 0.2338, 0.3798, 0.4119, 0.4968, 0.4187, 0.3753, 0.4902, 0.7218, 0.9069, 0.6744, 0.9069, 0.6744, 0.858, 0.7218, 0.8493, 0.5059, 0.2471, 0.4972, 0.2464, 0.4532, 0.04619, 0.4578, 0.03923, 0.2371, 0.678, 0.247, 0.6516, 0.3025, 0.6147, 0.3025, 0.678, 0.009832, 0.09465, 0.1224, 0.009511, 0.1268, 0.08782, 0.1366, 0.2596, 0.02897, 0.2659, 0.009832, 0.09465, 0.1268, 0.08782, 0.02897, 0.2659, 0.09537, 0.4596, 0.09154, 0.4671, 0.02026, 0.2662, 0.2994, 0.8519, 0.2994, 0.9094, 0.252, 0.9094, 0.252, 0.8606, 2.817e-08, 0.6147, 0.05546, 0.6516, 0.06543, 0.678, 2.817e-08, 0.678, 0.2994, 0.9094, 0.2994, 0.9669, 0.252, 0.9583, 0.252, 0.9094, 0.2529, 0.2527, 0.2049, 0.4605, 0.2002, 0.4535, 0.2442, 0.2533, 0.1268, 0.08782, 0.1224, 0.009511, 0.2439, 0.081, 0.06543, 0.678, 0.05546, 0.6516, 0.07562, 0.6669, 0.6061, 0.198, 0.6095, 0.2055, 0.5837, 0.397, 0.4032, 0.0, 0.4027, 0.008504, 0.3483, 0.04007, 0.3445, 0.03262, 0.5837, 0.397, 0.6095, 0.2055, 0.6211, 0.2048, 0.6336, 0.4247, 0.4007, 0.04313, 0.3896, 0.2401, 0.2819, 0.2338, 0.3483, 0.04007, 0.4972, 0.2464, 0.4968, 0.4187, 0.3798, 0.4119, 0.3896, 0.2401, 0.1054, 0.6071, 0.1512, 0.6071, 0.1512, 0.6147, 0.1032, 0.6147, 0.4578, 0.03923, 0.4532, 0.04619, 0.4027, 0.008504, 0.4032, 0.0, 0.6336, 0.4247, 0.6211, 0.2048, 0.6327, 0.2042, 0.68, 0.3913, 0.6351, 0.1963, 0.68, 0.3913, 0.6327, 0.2042, 0.4211, 0.9763, 0.4189, 0.987, 0.4113, 0.987, 0.2442, 0.2533, 0.1366, 0.2596, 0.1268, 0.08782, 0.2439, 0.081, 0.1478, 0.4566, 0.09537, 0.4596, 0.02897, 0.2659, 0.1366, 0.2596, 0.6061, 0.6513, 0.5837, 0.4524, 0.6095, 0.6438, 0.09537, 0.4596, 0.1498, 0.4912, 0.1503, 0.4997, 0.09154, 0.4671, 0.5837, 0.4524, 0.6336, 0.4247, 0.6211, 0.6445, 0.6095, 0.6438, 0.6351, 0.653, 0.6327, 0.6452, 0.68, 0.458, 0.2049, 0.4605, 0.1503, 0.4997, 0.1498, 0.4912, 0.2002, 0.4535, 0.6336, 0.4247, 0.68, 0.458, 0.6327, 0.6452, 0.6211, 0.6445, 0.04808, 0.6147, 2.817e-08, 0.6147, 2.817e-08, 0.6071, 0.04583, 0.6071, 0.3483, 0.04007, 0.4027, 0.008504, 0.4007, 0.04313, 0.4532, 0.04619, 0.4972, 0.2464, 0.3896, 0.2401, 0.4007, 0.04313, 0.4926, 0.6392, 0.4926, 0.5977, 0.5043, 0.5977, 0.5043, 0.6441, 0.1993, 0.6147, 0.1512, 0.6147, 0.1512, 0.6071, 0.1971, 0.6071, 0.2002, 0.4535, 0.1478, 0.4566, 0.1366, 0.2596, 0.2442, 0.2533, 0.09537, 0.4596, 0.1478, 0.4566, 0.1498, 0.4912, 0.9504, 0.416, 0.9526, 0.4053, 0.9602, 0.4053, 0.5043, 0.6441, 0.5043, 0.6905, 0.4926, 0.6905, 0.4926, 0.649, 0.4007, 0.04313, 0.4027, 0.008504, 0.4532, 0.04619, 0.481, 0.6441, 0.481, 0.5977, 0.4926, 0.5977, 0.4926, 0.6392, 0.1478, 0.4566, 0.2002, 0.4535, 0.1498, 0.4912, 0.4926, 0.649, 0.4926, 0.6905, 0.481, 0.6905, 0.481, 0.6441, 0.1157, 0.7447, 0.1017, 0.8896, 0.09609, 0.8526, 0.1615, 0.8448, 0.1499, 0.8447, 0.1499, 0.7443, 0.184, 0.7447, 0.1157, 0.7447, 0.08157, 0.7443, 0.08157, 0.737, 0.1111, 0.7374, 0.09319, 0.8448, 0.08157, 0.8447, 0.08157, 0.7443, 0.1157, 0.7447, 0.2269, 0.5073, 0.2269, 0.6669, 0.2067, 0.6516, 0.1927, 0.5072, 0.08157, 0.7443, 0.04742, 0.7447, 0.05206, 0.7374, 0.08157, 0.737, 0.07562, 0.5073, 0.04147, 0.5072, 0.04612, 0.4997, 0.07562, 0.4998, 0.9693, 0.6753, 0.9693, 0.7077, 0.9307, 0.6915, 0.9467, 0.6524, 0.07562, 0.5073, 0.07562, 0.6669, 0.05546, 0.6516, 0.04147, 0.5072, 0.09579, 0.6516, 0.07562, 0.6669, 0.07562, 0.5073, 0.1098, 0.5072, 0.261, 0.5072, 0.2269, 0.5073, 0.2269, 0.4998, 0.2564, 0.4997, 0.9693, 0.7077, 0.9467, 0.7305, 0.9148, 0.7305, 0.9307, 0.6915, 0.07562, 0.5073, 0.07562, 0.4998, 0.1051, 0.4997, 0.1098, 0.5072, 0.9148, 0.6524, 0.9467, 0.6524, 0.9307, 0.6915, 0.8922, 0.6753, 0.1512, 0.6147, 0.2067, 0.6516, 0.2167, 0.678, 0.1512, 0.678, 0.184, 0.7447, 0.17, 0.8896, 0.1644, 0.8526, 0.1927, 0.5072, 0.1974, 0.4997, 0.2269, 0.4998, 0.2269, 0.5073, 0.8922, 0.6753, 0.9307, 0.6915, 0.9148, 0.7305, 0.8922, 0.7077, 0.1157, 0.7447, 0.1204, 0.7374, 0.1499, 0.737, 0.1499, 0.7443, 0.1499, 0.7443, 0.1499, 0.737, 0.1794, 0.7374, 0.184, 0.7447, 0.1512, 0.6147, 0.1993, 0.6147, 0.2067, 0.6516, 0.2167, 0.678, 0.2067, 0.6516, 0.2269, 0.6669, 0.4211, 0.9763, 0.4113, 0.987, 0.4113, 0.9619, 0.4211, 0.9619, 0.2371, 0.678, 0.2269, 0.6669, 0.247, 0.6516, 0.247, 0.6516, 0.2544, 0.6147, 0.3025, 0.6147, 0.1499, 0.7443, 0.1499, 0.8447, 0.1383, 0.8448, 0.1157, 0.7447, 0.1644, 0.8526, 0.1615, 0.8448, 0.184, 0.7447, 0.06705, 0.8526, 0.06141, 0.8896, 0.04742, 0.7447, 0.06996, 0.8448, 0.06705, 0.8526, 0.04742, 0.7447, 0.3025, 0.6147, 0.2544, 0.6147, 0.2567, 0.6071, 0.3025, 0.6071, 0.09579, 0.6516, 0.08581, 0.678, 0.07562, 0.6669, 0.08157, 0.7443, 0.08157, 0.8447, 0.06996, 0.8448, 0.04742, 0.7447, 0.09609, 0.8526, 0.09319, 0.8448, 0.1157, 0.7447, 0.1353, 0.8526, 0.1297, 0.8896, 0.1157, 0.7447, 0.1383, 0.8448, 0.1353, 0.8526, 0.1157, 0.7447, 0.09579, 0.6516, 0.1032, 0.6147, 0.1512, 0.6147, 2.817e-08, 0.6147, 0.04808, 0.6147, 0.05546, 0.6516, 0.4793, 0.987, 0.4717, 0.987, 0.4695, 0.9763, 0.247, 0.6516, 0.2269, 0.6669, 0.2269, 0.5073, 0.261, 0.5072])
me_magicmaul.materials.append(mat_steel)
me_magicmaul.materials.append(mat_gold)
me_magicmaul.materials.append(mat_blue)
me_magicmaul.use_remesh_preserve_volume = False
me_magicmaul.use_remesh_preserve_attributes = False
me_magicmaul.use_mirror_vertex_groups = False
me_magicmaul.update()
me_plane_001 = bpy.data.meshes.new('Plane.001')
me_plane_001.from_pydata([(1.0, 1.0, 0.0), (1.0, -1.0, 0.0), (-1.0, -1.0, 0.0), (-1.0, 1.0, 0.0)], [], [(0, 3, 2, 1)])
_uv = me_plane_001.uv_layers.new(name='UVMap')
_uv.uv.foreach_set('vector', [0.0, 0.0, 0.0, 0.0, 0.0, 0.0, 0.0, 0.0])
me_plane_001.materials.append(mat_floorshadow)
me_plane_001.materials.append(mat_floorinvis)
me_plane_001.use_remesh_preserve_volume = False
me_plane_001.use_remesh_preserve_attributes = False
me_plane_001.use_mirror_vertex_groups = False
me_plane_001.update()

# ---- objects
ob_magicmaul = bpy.data.objects.new('MagicMaul', me_magicmaul)
ob_camera = bpy.data.objects.new('Camera', cam_camera)
ob_filllight = bpy.data.objects.new('FillLight', light_filllight)
ob_keylight = bpy.data.objects.new('KeyLight', light_keylight)
ob_rimlight = bpy.data.objects.new('RimLight', light_rimlight)
ob_empty = bpy.data.objects.new('Empty', None)
ob_shadowplane = bpy.data.objects.new('ShadowPlane', me_plane_001)

# ---- transforms, parenting, visibility, modifiers, constraints
ob_magicmaul.location = (0.0, 0.0, 0.0)
ob_magicmaul.lineart.crease_threshold = 0.0
_m = ob_magicmaul.modifiers.new('EdgeSplit', 'EDGE_SPLIT')
_m.use_edge_angle = False
ob_camera.location = (3.226, 4.415, 7.975)
ob_camera.rotation_euler = (0.4456, 0.2584, 1.991)
ob_camera.scale = (1.244, 1.244, 1.244)
ob_camera.lock_rotations_4d = False
ob_camera.empty_display_type = 'ARROWS'
ob_camera.color = (0.0, 0.0, 0.0, 0.0)
ob_camera.display_type = 'WIRE'
ob_camera.lineart.crease_threshold = 0.0
ob_filllight.location = (-7.638, 6.74, 11.54)
ob_filllight.rotation_euler = (1.797, 0.3972, 1.531)
ob_filllight.lineart.crease_threshold = 0.0
ob_keylight.location = (-7.907, 8.199, 11.54)
ob_keylight.rotation_euler = (0.01345, 0.4495, 2.089)
ob_keylight.lineart.crease_threshold = 0.0
ob_rimlight.location = (-6.406, 7.742, 12.03)
ob_rimlight.rotation_euler = (-1.74, -0.1783, 2.808)
ob_rimlight.lineart.crease_threshold = 0.0
ob_empty.location = (0.0, 0.0, 0.0)
ob_empty.rotation_euler = (-1.344e-07, 7.854, 0.0)
ob_empty.empty_image_offset = (0.0, 0.0)
ob_empty.lineart.crease_threshold = 0.0
ob_shadowplane.location = (0.0, 0.0, -1.024)
ob_shadowplane.scale = (10.0, 10.0, 10.0)
ob_shadowplane.lineart.crease_threshold = 0.0

# ---- collection membership
col_collection_1.objects.link(ob_magicmaul)
col_collection_1.objects.link(ob_camera)
col_collection_1.objects.link(ob_filllight)
col_collection_1.objects.link(ob_keylight)
col_collection_1.objects.link(ob_rimlight)
col_collection_2.objects.link(ob_empty)
col_collection_2.objects.link(ob_shadowplane)

# ---- scene / render settings (as saved in the file)
scene.camera = ob_camera
scene.frame_start = 1; scene.frame_end = 180; scene.frame_set(225)
scene.render.engine = 'BLENDER_EEVEE_NEXT'
scene.render.image_settings.compression = 90
scene.render.fps = 30
scene.render.dither_intensity = 0.0
scene.cycles.use_denoising = False
scene.cycles.samples = 10
scene.cycles.sampling_pattern = 'TABULATED_SOBOL'
scene.cycles.light_sampling_threshold = 0.0
scene.cycles.use_adaptive_sampling = False
scene.cycles.use_light_tree = False
scene.cycles.blur_glossy = 0.0
scene.cycles.volume_bounces = 1
scene.cycles.pixel_filter_type = 'GAUSSIAN'
scene.cycles.sample_clamp_indirect = 0.0
scene.view_settings.view_transform = 'Standard'
bpy.context.view_layer.update()
